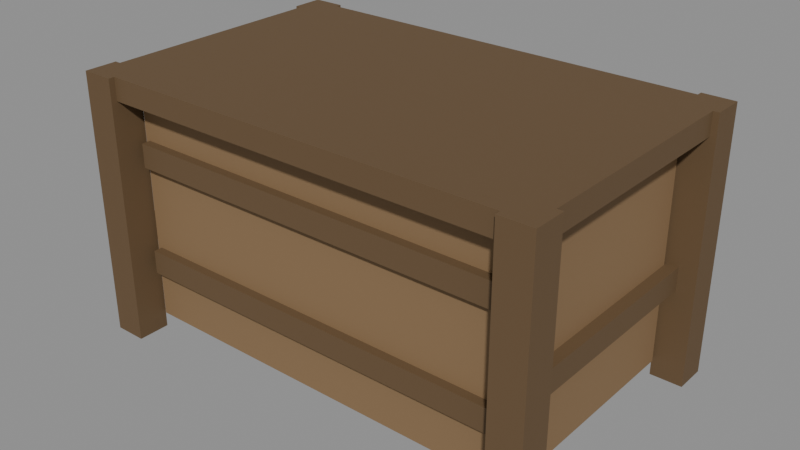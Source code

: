 # Source: crate_large.blend  (saved by Blender 4.0.36; exported with 4.5.12 LTS)
import bpy
from mathutils import Matrix  # noqa: F401  (used for matrix-valued properties, if any)

bpy.ops.wm.read_factory_settings(use_empty=True)
scene = bpy.context.scene
scene.name = 'Scene'

# ---- materials (node trees are filled in below, after node groups)
mat_prop_crate_large_wood = bpy.data.materials.new('Prop_crate_large_wood')
mat_prop_crate_large_wood.use_transparent_shadow = False
mat_prop_crate_large_wood.diffuse_color = (0.25, 0.155, 0.075, 1.0)
mat_prop_crate_large_trim = bpy.data.materials.new('Prop_crate_large_trim')
mat_prop_crate_large_trim.use_transparent_shadow = False
mat_prop_crate_large_trim.diffuse_color = (0.135, 0.082, 0.038, 1.0)

# ---- material node trees
mat_prop_crate_large_wood.use_nodes = True; mat_prop_crate_large_wood.node_tree.nodes.clear()
_N = mat_prop_crate_large_wood.node_tree.nodes; _L = mat_prop_crate_large_wood.node_tree.links
n0 = _N.new('ShaderNodeBsdfPrincipled'); n0.name = 'Principled BSDF'; n0.location = (10, 300)
n0.inputs[0].default_value = (0.25, 0.155, 0.075, 1.0)
n0.inputs[2].default_value = 0.8
n0.inputs[3].default_value = 1.45
n1 = _N.new('ShaderNodeOutputMaterial'); n1.name = 'Material Output'; n1.location = (300, 300)
_L.new(n0.outputs[0], n1.inputs[0])
n1.is_active_output = True
mat_prop_crate_large_trim.use_nodes = True; mat_prop_crate_large_trim.node_tree.nodes.clear()
_N = mat_prop_crate_large_trim.node_tree.nodes; _L = mat_prop_crate_large_trim.node_tree.links
n0 = _N.new('ShaderNodeBsdfPrincipled'); n0.name = 'Principled BSDF'; n0.location = (10, 300)
n0.inputs[0].default_value = (0.135, 0.082, 0.038, 1.0)
n0.inputs[2].default_value = 0.76
n0.inputs[3].default_value = 1.45
n1 = _N.new('ShaderNodeOutputMaterial'); n1.name = 'Material Output'; n1.location = (300, 300)
_L.new(n0.outputs[0], n1.inputs[0])
n1.is_active_output = True

# ---- meshes
me_crate_large_mesh = bpy.data.meshes.new('crate_large_Mesh')
me_crate_large_mesh.from_pydata([(0.35, 0.188, -0.195), (-0.33, -0.215, 0.075), (0.33, 0.215, 0.075), (0.33, -0.215, 0.075), (-0.33, 0.215, 0.075), (-0.33, -0.215, -0.11), (0.33, 0.215, -0.11), (0.33, -0.215, -0.11), (0.33, 0.215, 0.115), (-0.33, -0.215, 0.115), (-0.33, 0.215, 0.115), (-0.33, 0.215, -0.11), (0.33, -0.215, 0.115), (0.345, 0.195, -0.225), (0.4, 0.195, -0.225), (0.345, -0.25, -0.225), (0.33, 0.215, -0.07), (-0.33, -0.215, -0.07), (-0.33, 0.215, -0.07), (0.4, 0.25, -0.225), (0.4, -0.25, -0.225), (0.33, -0.215, -0.07), (0.345, 0.25, -0.225), (-0.4, 0.195, -0.225), (0.4, -0.195, -0.225), (0.345, 0.195, 0.225), (0.4, 0.195, 0.225), (-0.345, 0.195, -0.225), (0.4, 0.25, 0.225), (0.345, -0.195, -0.225), (0.345, 0.25, 0.225), (-0.4, -0.25, -0.225), (-0.345, 0.25, -0.225), (0.345, -0.25, 0.225), (-0.345, -0.25, -0.225), (0.4, -0.25, 0.225), (-0.4, 0.25, -0.225), (0.4, -0.195, 0.225), (0.345, -0.195, 0.225), (0.338, 0.2, -0.195), (-0.4, 0.195, 0.225), (-0.345, -0.195, -0.225), (-0.345, 0.195, 0.225), (-0.345, 0.25, 0.225), (-0.4, -0.195, -0.225), (-0.4, 0.25, 0.225), (-0.338, 0.2, -0.195), (-0.4, -0.25, 0.225), (-0.345, -0.25, 0.225), (-0.35, 0.188, -0.195), (-0.345, -0.195, 0.225), (-0.4, -0.195, 0.225), (-0.35, -0.188, -0.195), (-0.338, -0.2, -0.195), (0.338, -0.2, -0.195), (0.35, -0.188, -0.195), (0.35, 0.188, 0.187), (0.39, 0.226, 0.225), (0.338, 0.2, 0.187), (0.376, 0.24, 0.225), (-0.376, 0.24, 0.225), (-0.338, 0.2, 0.187), (-0.39, 0.226, 0.225), (-0.35, 0.188, 0.187), (-0.39, -0.226, 0.225), (-0.35, -0.188, 0.187), (-0.338, -0.2, 0.187), (-0.376, -0.24, 0.225), (0.338, -0.2, 0.187), (0.376, -0.24, 0.225), (0.35, -0.188, 0.187), (0.39, -0.226, 0.225), (-0.39, -0.195, 0.187), (-0.39, -0.195, 0.225), (-0.383, -0.233, 0.225), (-0.345, -0.24, 0.187), (-0.345, -0.24, 0.225), (-0.345, -0.195, 0.187), (-0.3763, -0.2263, 0.225), (-0.345, 0.24, 0.187), (-0.345, 0.24, 0.225), (-0.39, 0.195, 0.187), (-0.39, 0.205, 0.225), (-0.39, 0.195, 0.225), (-0.345, 0.2074, 0.187), (-0.345, 0.195, 0.187), (-0.3867, 0.195, 0.225), (-0.3686, 0.2264, 0.225), (-0.3767, 0.2183, 0.225), (-0.388, 0.207, 0.225), (0.345, -0.24, 0.225), (0.355, -0.24, 0.225), (0.345, -0.24, 0.187), (0.39, -0.195, 0.187), (0.39, -0.205, 0.225), (0.39, -0.195, 0.225), (0.345, -0.2074, 0.187), (0.345, -0.195, 0.187), (0.3891, -0.195, 0.225), (0.3894, -0.2056, 0.225), (0.3698, -0.2252, 0.225), (0.383, 0.233, 0.225), (0.345, 0.24, 0.187), (0.345, 0.24, 0.225), (0.39, 0.195, 0.225), (0.39, 0.195, 0.187), (0.345, 0.195, 0.187), (0.3754, 0.2254, 0.225), (0.33, -0.2, -0.07), (0.33, -0.2, -0.11), (-0.33, -0.2, -0.11), (-0.33, -0.2, -0.07), (-0.33, 0.2, -0.11), (-0.33, 0.2, -0.07), (0.33, 0.2, -0.07), (0.33, 0.2, -0.11), (-0.33, -0.2, 0.075), (-0.33, -0.2, 0.115), (0.33, -0.2, 0.115), (0.33, -0.2, 0.075), (0.33, 0.2, 0.115), (0.33, 0.2, 0.075), (-0.33, 0.2, 0.075), (-0.33, 0.2, 0.115), (-0.35, 0.188, -0.025), (-0.35, 0.188, -0.065), (-0.35, -0.188, -0.065), (-0.35, -0.188, -0.025), (-0.35, -0.195, -0.025), (-0.35, -0.195, -0.065), (-0.37, -0.195, -0.065), (-0.37, -0.195, -0.025), (-0.37, 0.195, -0.065), (-0.37, 0.195, -0.025), (-0.35, 0.195, -0.025), (-0.35, 0.195, -0.065), (0.35, 0.188, -0.025), (0.35, 0.188, -0.065), (0.35, -0.188, -0.065), (0.35, -0.188, -0.025), (0.37, -0.195, -0.025), (0.37, -0.195, -0.065), (0.35, -0.195, -0.065), (0.35, -0.195, -0.025), (0.35, 0.195, -0.065), (0.35, 0.195, -0.025), (0.37, 0.195, -0.025), (0.37, 0.195, -0.065)], [], [(136, 137, 39), (113, 61, 122), (123, 58, 120), (115, 46, 112), (125, 124, 46), (65, 124, 127), (125, 52, 126), (127, 126, 53), (108, 68, 119), (118, 66, 117), (110, 54, 109), (54, 138, 139), (136, 70, 139), (138, 0, 137), (0, 55, 54), (79, 103, 102), (72, 83, 81), (76, 92, 90), (95, 105, 104), (56, 105, 93), (65, 72, 81), (42, 50, 38), (104, 57, 107), (107, 57, 101), (100, 99, 38), (91, 69, 100), (94, 98, 99), (88, 62, 89), (60, 88, 87), (82, 86, 89), (73, 64, 78), (64, 74, 78), (31, 48, 47), (41, 77, 75), (41, 130, 129), (131, 72, 77), (44, 47, 51), (44, 34, 31), (64, 51, 47), (134, 27, 85), (132, 27, 135), (79, 84, 32), (32, 45, 43), (36, 40, 45), (36, 27, 23), (60, 45, 62), (15, 35, 33), (20, 37, 35), (143, 29, 97), (24, 142, 141), (92, 96, 15), (29, 20, 15), (35, 71, 69), (144, 14, 147), (146, 105, 106), (14, 28, 26), (19, 30, 28), (13, 106, 102), (22, 14, 13), (57, 26, 28), (5, 21, 17), (108, 7, 109), (110, 17, 111), (7, 110, 109), (111, 21, 108), (6, 114, 115), (6, 18, 16), (18, 112, 113), (112, 6, 115), (114, 18, 113), (1, 12, 9), (118, 3, 119), (116, 9, 117), (3, 116, 119), (117, 12, 118), (2, 120, 121), (2, 10, 8), (10, 122, 123), (4, 121, 122), (120, 10, 123), (129, 127, 128), (134, 125, 135), (132, 131, 133), (125, 126, 130), (127, 124, 133), (140, 147, 146), (144, 136, 145), (143, 138, 142), (138, 137, 147), (139, 140, 146), (137, 0, 39), (39, 58, 136), (58, 56, 136), (121, 120, 58), (58, 39, 114), (39, 115, 114), (121, 58, 114), (113, 112, 46), (121, 114, 113), (61, 123, 122), (122, 121, 113), (113, 46, 61), (123, 61, 58), (115, 39, 46), (124, 63, 61), (61, 46, 124), (46, 49, 125), (65, 63, 124), (125, 49, 52), (126, 52, 53), (53, 66, 127), (66, 65, 127), (116, 117, 66), (66, 53, 111), (53, 110, 111), (116, 66, 111), (108, 109, 54), (116, 111, 108), (68, 118, 119), (119, 116, 108), (108, 54, 68), (118, 68, 66), (110, 53, 54), (70, 68, 139), (68, 54, 139), (54, 55, 138), (136, 56, 70), (138, 55, 0), (54, 53, 46), (53, 52, 46), (52, 49, 46), (46, 39, 54), (39, 0, 54), (79, 80, 103), (72, 73, 83), (76, 75, 92), (95, 93, 105), (97, 96, 68), (97, 68, 70), (84, 79, 61), (79, 102, 61), (58, 61, 102), (58, 102, 106), (56, 58, 106), (93, 97, 70), (56, 106, 105), (93, 70, 56), (85, 84, 61), (85, 61, 63), (96, 92, 68), (92, 75, 68), (66, 68, 75), (66, 75, 77), (65, 66, 77), (81, 85, 63), (65, 77, 72), (81, 63, 65), (98, 95, 104), (25, 103, 80), (98, 104, 25), (76, 90, 38), (38, 98, 25), (25, 80, 42), (86, 83, 73), (38, 25, 42), (42, 86, 50), (86, 73, 50), (50, 76, 38), (107, 101, 59), (59, 103, 107), (103, 25, 107), (25, 104, 107), (100, 69, 71), (71, 94, 99), (99, 98, 38), (38, 90, 100), (90, 91, 100), (100, 71, 99), (94, 95, 98), (89, 86, 88), (86, 42, 88), (42, 80, 87), (80, 60, 87), (62, 82, 89), (42, 87, 88), (60, 62, 88), (82, 83, 86), (78, 74, 67), (67, 76, 78), (76, 50, 78), (50, 73, 78), (31, 34, 48), (75, 76, 48), (48, 34, 75), (34, 41, 75), (41, 44, 130), (131, 130, 44), (44, 51, 131), (51, 73, 72), (51, 72, 131), (77, 41, 128), (41, 129, 128), (128, 131, 77), (44, 31, 47), (44, 41, 34), (64, 73, 51), (47, 48, 67), (48, 76, 67), (67, 74, 47), (74, 64, 47), (81, 83, 40), (40, 23, 133), (23, 132, 133), (81, 40, 133), (134, 135, 27), (81, 133, 85), (133, 134, 85), (132, 23, 27), (84, 85, 27), (27, 32, 84), (32, 43, 79), (43, 80, 79), (32, 36, 45), (36, 23, 40), (36, 32, 27), (60, 80, 43), (45, 40, 62), (40, 83, 82), (40, 82, 62), (60, 43, 45), (15, 20, 35), (20, 24, 37), (93, 95, 37), (37, 24, 140), (24, 141, 140), (93, 37, 140), (143, 142, 29), (93, 140, 97), (140, 143, 97), (24, 29, 142), (96, 97, 29), (29, 15, 96), (15, 33, 92), (33, 90, 92), (29, 24, 20), (91, 90, 33), (35, 37, 71), (37, 95, 94), (37, 94, 71), (91, 33, 69), (33, 35, 69), (144, 13, 14), (146, 147, 14), (14, 26, 146), (26, 104, 105), (26, 105, 146), (106, 13, 145), (13, 144, 145), (145, 146, 106), (14, 19, 28), (19, 22, 30), (102, 103, 30), (30, 22, 102), (22, 13, 102), (22, 19, 14), (57, 104, 26), (28, 30, 59), (30, 103, 59), (59, 101, 28), (101, 57, 28), (5, 7, 21), (108, 21, 7), (110, 5, 17), (7, 5, 110), (111, 17, 21), (6, 16, 114), (6, 11, 18), (18, 11, 112), (112, 11, 6), (114, 16, 18), (1, 3, 12), (118, 12, 3), (116, 1, 9), (3, 1, 116), (117, 9, 12), (2, 8, 120), (2, 4, 10), (10, 4, 122), (4, 2, 121), (120, 8, 10), (129, 126, 127), (134, 124, 125), (132, 130, 131), (126, 129, 130), (130, 132, 125), (132, 135, 125), (133, 131, 127), (131, 128, 127), (124, 134, 133), (140, 141, 147), (144, 137, 136), (143, 139, 138), (137, 144, 147), (147, 141, 138), (141, 142, 138), (146, 145, 136), (139, 143, 140), (146, 136, 139)])
me_crate_large_mesh.polygons.foreach_set('material_index', [0, 0, 0, 0, 0, 0, 0, 0, 0, 0, 0, 0, 0, 0, 0, 1, 1, 1, 1, 1, 1, 1, 1, 1, 1, 1, 1, 1, 1, 1, 1, 1, 1, 1, 1, 1, 1, 1, 1, 1, 1, 1, 1, 1, 1, 1, 1, 1, 1, 1, 1, 1, 1, 1, 1, 1, 1, 1, 1, 1, 1, 1, 1, 1, 1, 1, 1, 1, 1, 1, 1, 1, 1, 1, 1, 1, 1, 1, 1, 1, 0, 0, 1, 1, 1, 1, 0, 0, 1, 1, 0, 0, 0, 0, 0, 0, 0, 0, 0, 0, 0, 0, 0, 0, 0, 0, 0, 0, 0, 0, 0, 0, 0, 0, 0, 0, 0, 0, 0, 0, 0, 0, 0, 0, 0, 0, 0, 0, 0, 0, 0, 0, 0, 1, 1, 1, 1, 1, 1, 1, 1, 1, 1, 1, 1, 1, 1, 1, 1, 1, 1, 1, 1, 1, 1, 1, 1, 1, 1, 1, 1, 1, 1, 1, 1, 1, 1, 1, 1, 1, 1, 1, 1, 1, 1, 1, 1, 1, 1, 1, 1, 1, 1, 1, 1, 1, 1, 1, 1, 1, 1, 1, 1, 1, 1, 1, 1, 1, 1, 1, 1, 1, 1, 1, 1, 1, 1, 1, 1, 1, 1, 1, 1, 1, 1, 1, 1, 1, 1, 1, 1, 1, 1, 1, 1, 1, 1, 1, 1, 1, 1, 1, 1, 1, 1, 1, 1, 1, 1, 1, 1, 1, 1, 1, 1, 1, 1, 1, 1, 1, 1, 1, 1, 1, 1, 1, 1, 1, 1, 1, 1, 1, 1, 1, 1, 1, 1, 1, 1, 1, 1, 1, 1, 1, 1, 1, 1, 1, 1, 1, 1, 1, 1, 1, 1, 1, 1, 1, 1, 1, 0, 0, 1, 1, 1, 1, 1, 1, 1, 1, 0, 0, 1, 1, 1, 1, 1, 1])
me_crate_large_mesh.materials.append(mat_prop_crate_large_wood)
me_crate_large_mesh.materials.append(mat_prop_crate_large_trim)
me_crate_large_mesh.update()

# ---- objects
ob_crate_large = bpy.data.objects.new('crate_large', me_crate_large_mesh)

# ---- transforms, parenting, visibility, modifiers, constraints
ob_crate_large.location = (0.0, 0.0, 0.0)

# ---- collection membership
scene.collection.objects.link(ob_crate_large)

# ---- scene / render settings (as saved in the file)
scene.frame_start = 1; scene.frame_end = 250; scene.frame_set(1)
scene.render.engine = 'BLENDER_EEVEE_NEXT'
scene.cycles.sampling_pattern = 'TABULATED_SOBOL'
bpy.context.view_layer.update()

# ---- added for rendering (the .blend has no active camera and no usable light): camera, sun + grey world if the file has none
cam_auto = bpy.data.cameras.new('AutoCamera')
cam_auto.lens = 50.0
cam_auto.sensor_width = 36.0
cam_auto.clip_end = 1000.0
ob_auto_camera = bpy.data.objects.new('AutoCamera', cam_auto)
scene.collection.objects.link(ob_auto_camera)
ob_auto_camera.location = (0.96707, -1.16048, 0.773656)
ob_auto_camera.rotation_euler = (1.09748, -7.21219e-08, 0.694738)
scene.camera = ob_auto_camera
light_auto_sun = bpy.data.lights.new('AutoSun', 'SUN')
light_auto_sun.energy = 3.0
light_auto_sun.angle = 0.0523599
ob_auto_sun = bpy.data.objects.new('AutoSun', light_auto_sun)
scene.collection.objects.link(ob_auto_sun)
ob_auto_sun.rotation_euler = (0.872665, 0.174533, 0.523599)
if scene.world is None:
    world_auto = bpy.data.worlds.new('AutoWorld')
    world_auto.color = (0.3, 0.3, 0.3)
    scene.world = world_auto
bpy.context.view_layer.update()
